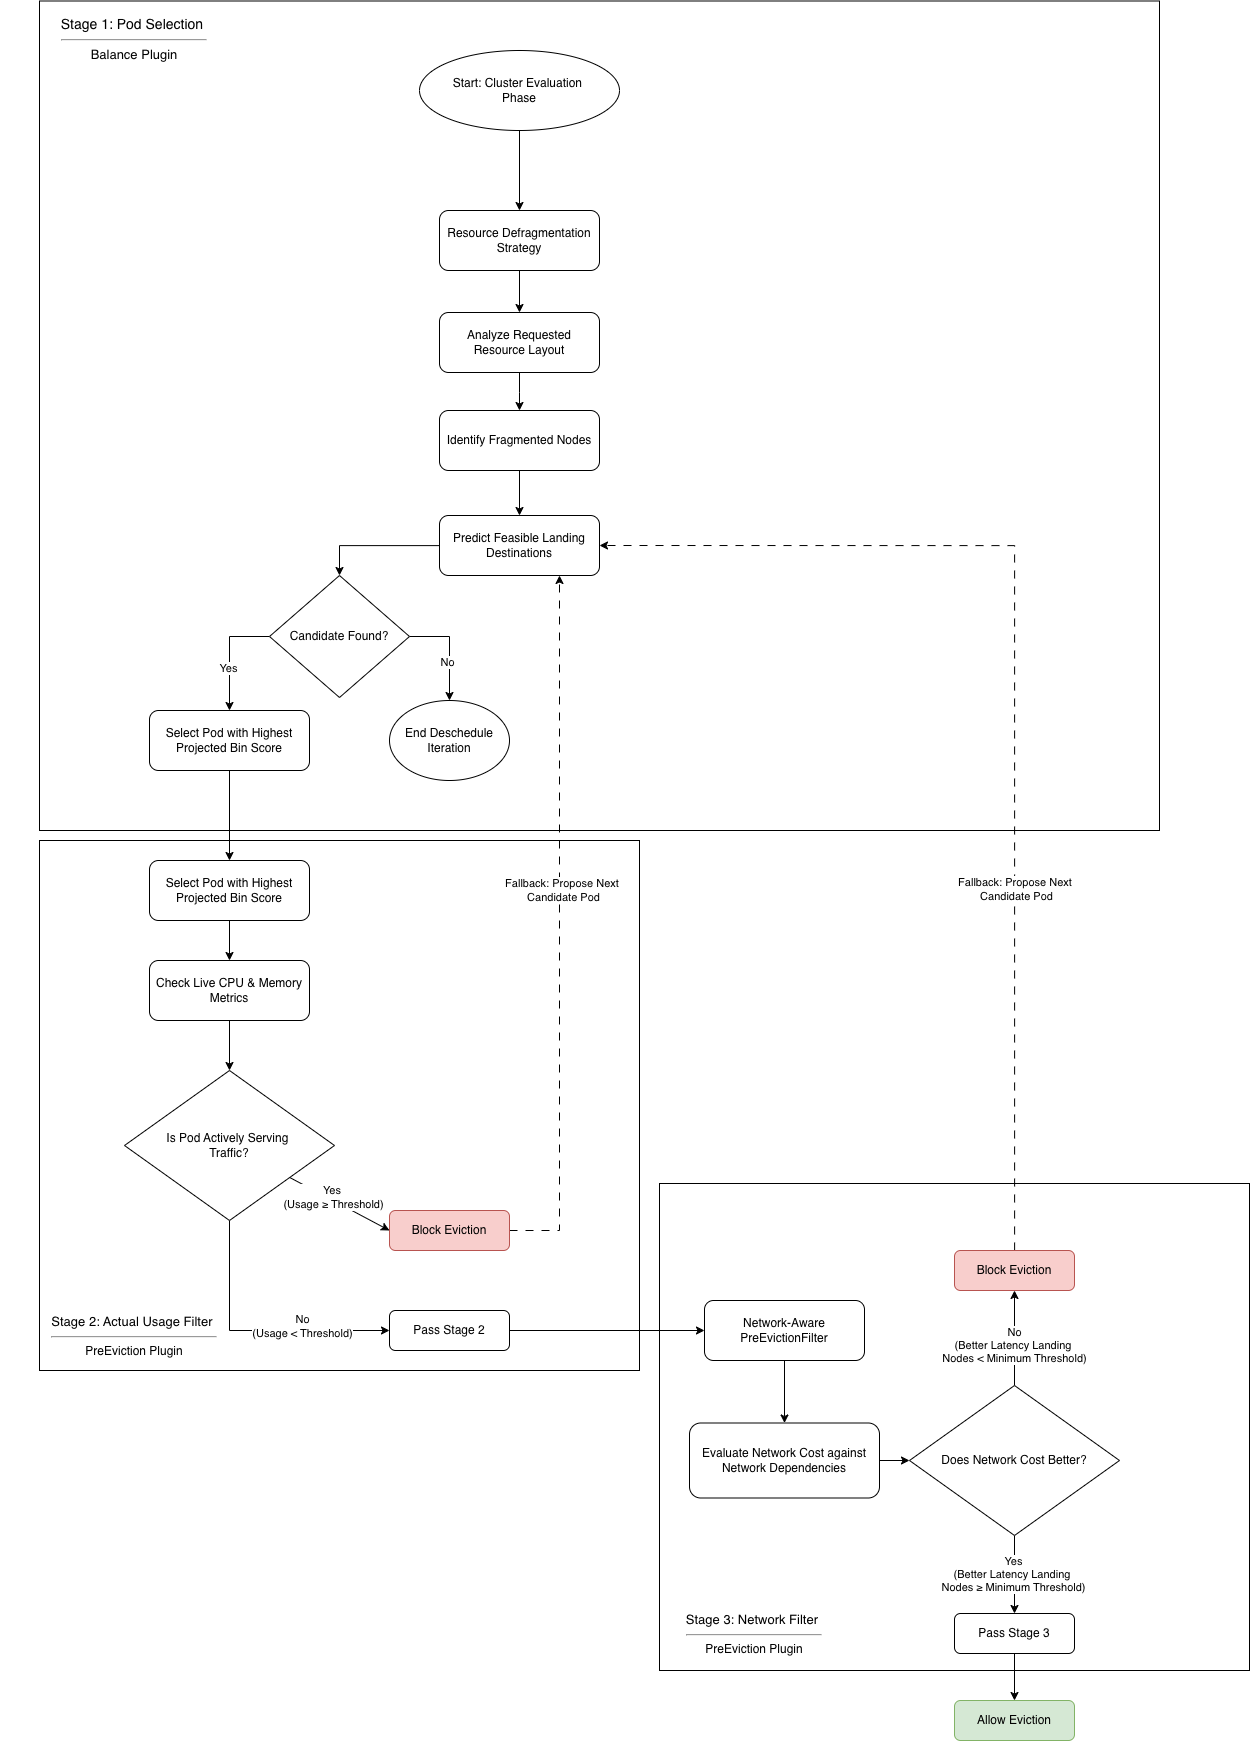

The diagram above was exported from draw.io. Its source (the exported page's mxGraphModel, read from the mxfile embedded in the PNG):
<mxGraphModel dx="2926" dy="2456" grid="1" gridSize="10" guides="1" tooltips="1" connect="1" arrows="1" fold="1" page="1" pageScale="1" pageWidth="850" pageHeight="1100" math="0" shadow="0">
  <root>
    <mxCell id="0" />
    <mxCell id="1" parent="0" />
    <mxCell id="2" parent="1" style="whiteSpace=wrap;html=1;" value="" vertex="1">
      <mxGeometry height="487" width="590" x="2800" y="123" as="geometry" />
    </mxCell>
    <mxCell id="3" parent="1" style="whiteSpace=wrap;html=1;" value="" vertex="1">
      <mxGeometry height="530" width="600" x="2180" y="-220" as="geometry" />
    </mxCell>
    <mxCell id="4" parent="1" style="whiteSpace=wrap;html=1;" value="" vertex="1">
      <mxGeometry height="829.5" width="1120" x="2180" y="-1059.5" as="geometry" />
    </mxCell>
    <mxCell id="5" edge="1" parent="1" source="6" style="edgeStyle=orthogonalEdgeStyle;rounded=0;orthogonalLoop=1;jettySize=auto;html=1;entryX=0.5;entryY=0;entryDx=0;entryDy=0;" target="8">
      <mxGeometry relative="1" as="geometry">
        <mxPoint x="2660" y="-820" as="targetPoint" />
      </mxGeometry>
    </mxCell>
    <mxCell id="6" parent="1" style="ellipse;whiteSpace=wrap;html=1;" value="Start: Cluster Evaluation&amp;nbsp;&lt;div&gt;Phase&lt;/div&gt;" vertex="1">
      <mxGeometry height="80" width="200" x="2560" y="-1010" as="geometry" />
    </mxCell>
    <mxCell id="7" edge="1" parent="1" source="8" style="edgeStyle=orthogonalEdgeStyle;rounded=0;orthogonalLoop=1;jettySize=auto;html=1;entryX=0.5;entryY=0;entryDx=0;entryDy=0;" target="10">
      <mxGeometry relative="1" as="geometry" />
    </mxCell>
    <mxCell id="8" parent="1" style="rounded=1;whiteSpace=wrap;html=1;" value="Resource Defragmentation Strategy" vertex="1">
      <mxGeometry height="60" width="160" x="2580" y="-850" as="geometry" />
    </mxCell>
    <mxCell id="9" edge="1" parent="1" source="10" style="edgeStyle=orthogonalEdgeStyle;rounded=0;orthogonalLoop=1;jettySize=auto;html=1;entryX=0.5;entryY=0;entryDx=0;entryDy=0;" target="12">
      <mxGeometry relative="1" as="geometry" />
    </mxCell>
    <mxCell id="10" parent="1" style="rounded=1;whiteSpace=wrap;html=1;" value="Analyze Requested Resource Layout" vertex="1">
      <mxGeometry height="60" width="160" x="2580" y="-748" as="geometry" />
    </mxCell>
    <mxCell id="11" edge="1" parent="1" source="12" style="edgeStyle=orthogonalEdgeStyle;rounded=0;orthogonalLoop=1;jettySize=auto;html=1;entryX=0.5;entryY=0;entryDx=0;entryDy=0;" target="14">
      <mxGeometry relative="1" as="geometry" />
    </mxCell>
    <mxCell id="12" parent="1" style="rounded=1;whiteSpace=wrap;html=1;" value="Identify Fragmented Nodes" vertex="1">
      <mxGeometry height="60" width="160" x="2580" y="-650" as="geometry" />
    </mxCell>
    <mxCell id="13" edge="1" parent="1" source="14" style="edgeStyle=orthogonalEdgeStyle;rounded=0;orthogonalLoop=1;jettySize=auto;html=1;entryX=0.5;entryY=0;entryDx=0;entryDy=0;" target="19">
      <mxGeometry relative="1" as="geometry" />
    </mxCell>
    <mxCell id="14" parent="1" style="rounded=1;whiteSpace=wrap;html=1;" value="Predict Feasible Landing Destinations" vertex="1">
      <mxGeometry height="60" width="160" x="2580" y="-545" as="geometry" />
    </mxCell>
    <mxCell id="15" edge="1" parent="1" source="19" style="edgeStyle=orthogonalEdgeStyle;rounded=0;orthogonalLoop=1;jettySize=auto;html=1;entryX=0.5;entryY=0;entryDx=0;entryDy=0;">
      <mxGeometry relative="1" as="geometry">
        <Array as="points">
          <mxPoint x="2370" y="-424" />
        </Array>
        <mxPoint x="2370" y="-350" as="targetPoint" />
      </mxGeometry>
    </mxCell>
    <mxCell id="16" connectable="0" parent="15" style="edgeLabel;html=1;align=center;verticalAlign=middle;resizable=0;points=[];" value="Yes" vertex="1">
      <mxGeometry relative="1" x="0.2557" y="-2" as="geometry">
        <mxPoint as="offset" />
      </mxGeometry>
    </mxCell>
    <mxCell id="17" edge="1" parent="1" source="19" style="edgeStyle=orthogonalEdgeStyle;rounded=0;orthogonalLoop=1;jettySize=auto;html=1;entryX=0.5;entryY=0;entryDx=0;entryDy=0;exitX=1;exitY=0.5;exitDx=0;exitDy=0;" target="20">
      <mxGeometry relative="1" as="geometry">
        <mxPoint x="2590" y="-340" as="targetPoint" />
      </mxGeometry>
    </mxCell>
    <mxCell id="18" connectable="0" parent="17" style="edgeLabel;html=1;align=center;verticalAlign=middle;resizable=0;points=[];" value="No" vertex="1">
      <mxGeometry relative="1" x="0.2463" y="-3" as="geometry">
        <mxPoint as="offset" />
      </mxGeometry>
    </mxCell>
    <mxCell id="19" parent="1" style="rhombus;whiteSpace=wrap;html=1;" value="Candidate Found?" vertex="1">
      <mxGeometry height="122" width="140" x="2410" y="-485" as="geometry" />
    </mxCell>
    <mxCell id="20" parent="1" style="ellipse;whiteSpace=wrap;html=1;" value="End Deschedule Iteration" vertex="1">
      <mxGeometry height="80" width="120" x="2530" y="-360" as="geometry" />
    </mxCell>
    <mxCell id="21" edge="1" parent="1" source="22" style="edgeStyle=orthogonalEdgeStyle;rounded=0;orthogonalLoop=1;jettySize=auto;html=1;entryX=0.5;entryY=0;entryDx=0;entryDy=0;" target="24">
      <mxGeometry relative="1" as="geometry" />
    </mxCell>
    <mxCell id="22" parent="1" style="rounded=1;whiteSpace=wrap;html=1;" value="Select Pod with Highest Projected Bin Score" vertex="1">
      <mxGeometry height="60" width="160" x="2290" y="-350" as="geometry" />
    </mxCell>
    <mxCell id="23" edge="1" parent="1" source="24" style="edgeStyle=orthogonalEdgeStyle;rounded=0;orthogonalLoop=1;jettySize=auto;html=1;entryX=0.5;entryY=0;entryDx=0;entryDy=0;" target="26">
      <mxGeometry relative="1" as="geometry" />
    </mxCell>
    <mxCell id="24" parent="1" style="rounded=1;whiteSpace=wrap;html=1;" value="Select Pod with Highest Projected Bin Score" vertex="1">
      <mxGeometry height="60" width="160" x="2290" y="-200" as="geometry" />
    </mxCell>
    <mxCell id="25" edge="1" parent="1" source="26" style="edgeStyle=orthogonalEdgeStyle;rounded=0;orthogonalLoop=1;jettySize=auto;html=1;entryX=0.5;entryY=0;entryDx=0;entryDy=0;" target="31">
      <mxGeometry relative="1" as="geometry" />
    </mxCell>
    <mxCell id="26" parent="1" style="rounded=1;whiteSpace=wrap;html=1;" value="Check Live CPU &amp;amp; Memory Metrics" vertex="1">
      <mxGeometry height="60" width="160" x="2290" y="-100" as="geometry" />
    </mxCell>
    <mxCell id="27" edge="1" parent="1" source="31" style="rounded=0;orthogonalLoop=1;jettySize=auto;html=1;entryX=0;entryY=0.5;entryDx=0;entryDy=0;" target="34">
      <mxGeometry relative="1" as="geometry" />
    </mxCell>
    <mxCell id="28" connectable="0" parent="27" style="edgeLabel;html=1;align=center;verticalAlign=middle;resizable=0;points=[];" value="Yes&amp;nbsp;&lt;div&gt;(Usage&amp;nbsp;&lt;span style=&quot;background-color: light-dark(#ffffff, var(--ge-dark-color, #121212)); color: light-dark(rgb(0, 0, 0), rgb(255, 255, 255));&quot;&gt;≥&lt;/span&gt;&lt;span style=&quot;background-color: light-dark(#ffffff, var(--ge-dark-color, #121212)); color: light-dark(rgb(0, 0, 0), rgb(255, 255, 255));&quot;&gt;&amp;nbsp;Threshold)&lt;/span&gt;&lt;/div&gt;" vertex="1">
      <mxGeometry relative="1" x="-0.16" y="3" as="geometry">
        <mxPoint as="offset" />
      </mxGeometry>
    </mxCell>
    <mxCell id="29" edge="1" parent="1" source="31" style="edgeStyle=orthogonalEdgeStyle;rounded=0;orthogonalLoop=1;jettySize=auto;html=1;entryX=0;entryY=0.5;entryDx=0;entryDy=0;exitX=0.5;exitY=1;exitDx=0;exitDy=0;" target="35">
      <mxGeometry relative="1" as="geometry">
        <mxPoint x="2380" y="280" as="targetPoint" />
      </mxGeometry>
    </mxCell>
    <mxCell id="30" connectable="0" parent="29" style="edgeLabel;html=1;align=center;verticalAlign=middle;resizable=0;points=[];" value="No&lt;div&gt;(Usage &amp;lt; Threshold)&lt;/div&gt;" vertex="1">
      <mxGeometry relative="1" x="0.3531" y="5" as="geometry">
        <mxPoint as="offset" />
      </mxGeometry>
    </mxCell>
    <mxCell id="31" parent="1" style="rhombus;whiteSpace=wrap;html=1;" value="Is Pod Actively Serving&amp;nbsp;&lt;div&gt;Traffic?&lt;/div&gt;" vertex="1">
      <mxGeometry height="150" width="210" x="2265" y="10" as="geometry" />
    </mxCell>
    <mxCell id="32" edge="1" parent="1" source="34" style="rounded=0;orthogonalLoop=1;jettySize=auto;html=1;entryX=0.75;entryY=1;entryDx=0;entryDy=0;edgeStyle=orthogonalEdgeStyle;exitX=1;exitY=0.5;exitDx=0;exitDy=0;dashed=1;dashPattern=8 8;" target="14">
      <mxGeometry relative="1" as="geometry" />
    </mxCell>
    <mxCell id="33" connectable="0" parent="32" style="edgeLabel;html=1;align=center;verticalAlign=middle;resizable=0;points=[];" value="Fallback: Propose Next&amp;nbsp;&lt;div&gt;Candidate Pod&lt;/div&gt;" vertex="1">
      <mxGeometry relative="1" x="0.1088" y="-3" as="geometry">
        <mxPoint as="offset" />
      </mxGeometry>
    </mxCell>
    <mxCell id="34" parent="1" style="rounded=1;whiteSpace=wrap;html=1;fillColor=#f8cecc;strokeColor=#b85450;" value="Block Eviction" vertex="1">
      <mxGeometry height="40" width="120" x="2530" y="150" as="geometry" />
    </mxCell>
    <mxCell id="35" parent="1" style="rounded=1;whiteSpace=wrap;html=1;" value="Pass Stage 2" vertex="1">
      <mxGeometry height="40" width="120" x="2530" y="250" as="geometry" />
    </mxCell>
    <mxCell id="36" edge="1" parent="1" source="40" style="edgeStyle=orthogonalEdgeStyle;rounded=0;orthogonalLoop=1;jettySize=auto;html=1;entryX=0.5;entryY=0;entryDx=0;entryDy=0;" target="38">
      <mxGeometry relative="1" as="geometry">
        <mxPoint x="3050.000000000001" y="270" as="targetPoint" />
      </mxGeometry>
    </mxCell>
    <mxCell id="37" edge="1" parent="1" source="38" style="edgeStyle=orthogonalEdgeStyle;rounded=0;orthogonalLoop=1;jettySize=auto;html=1;entryX=0;entryY=0.5;entryDx=0;entryDy=0;" target="45">
      <mxGeometry relative="1" as="geometry" />
    </mxCell>
    <mxCell id="38" parent="1" style="rounded=1;whiteSpace=wrap;html=1;" value="Evaluate Network Cost against Network Dependencies" vertex="1">
      <mxGeometry height="75" width="190" x="2830" y="362.5" as="geometry" />
    </mxCell>
    <mxCell id="39" edge="1" parent="1" source="35" style="edgeStyle=orthogonalEdgeStyle;rounded=0;orthogonalLoop=1;jettySize=auto;html=1;" target="40" value="">
      <mxGeometry relative="1" as="geometry">
        <mxPoint x="2650" y="270" as="sourcePoint" />
        <mxPoint x="2840" y="270" as="targetPoint" />
      </mxGeometry>
    </mxCell>
    <mxCell id="40" parent="1" style="rounded=1;whiteSpace=wrap;html=1;" value="Network-Aware&lt;div&gt;PreEvictionFilter&lt;/div&gt;" vertex="1">
      <mxGeometry height="60" width="160" x="2845" y="240" as="geometry" />
    </mxCell>
    <mxCell id="41" edge="1" parent="1" source="45" style="edgeStyle=orthogonalEdgeStyle;rounded=0;orthogonalLoop=1;jettySize=auto;html=1;entryX=0.5;entryY=1;entryDx=0;entryDy=0;" target="48">
      <mxGeometry relative="1" as="geometry" />
    </mxCell>
    <mxCell id="42" connectable="0" parent="41" style="edgeLabel;html=1;align=center;verticalAlign=middle;resizable=0;points=[];" value="No&lt;div&gt;(Better Latency&amp;nbsp;&lt;span style=&quot;background-color: light-dark(#ffffff, var(--ge-dark-color, #121212)); color: light-dark(rgb(0, 0, 0), rgb(255, 255, 255));&quot;&gt;Landing&amp;nbsp;&lt;/span&gt;&lt;/div&gt;&lt;div&gt;&lt;span style=&quot;background-color: light-dark(#ffffff, var(--ge-dark-color, #121212)); color: light-dark(rgb(0, 0, 0), rgb(255, 255, 255));&quot;&gt;Nodes &amp;lt; Minimum Threshold)&lt;/span&gt;&lt;/div&gt;" vertex="1">
      <mxGeometry relative="1" x="-0.159" y="1" as="geometry">
        <mxPoint y="-1" as="offset" />
      </mxGeometry>
    </mxCell>
    <mxCell id="43" edge="1" parent="1" source="45" style="edgeStyle=orthogonalEdgeStyle;rounded=0;orthogonalLoop=1;jettySize=auto;html=1;entryX=0.5;entryY=0;entryDx=0;entryDy=0;" target="50">
      <mxGeometry relative="1" as="geometry">
        <mxPoint x="3155" y="540" as="targetPoint" />
      </mxGeometry>
    </mxCell>
    <mxCell id="44" connectable="0" parent="43" style="edgeLabel;html=1;align=center;verticalAlign=middle;resizable=0;points=[];" value="Yes&lt;br&gt;&lt;div&gt;(Better Latency &lt;span style=&quot;color: light-dark(rgb(0, 0, 0), rgb(255, 255, 255));&quot;&gt;Landing&amp;nbsp;&lt;/span&gt;&lt;/div&gt;&lt;div&gt;&lt;span style=&quot;color: light-dark(rgb(0, 0, 0), rgb(255, 255, 255));&quot;&gt;Nodes&amp;nbsp;&lt;/span&gt;≥&lt;span style=&quot;color: light-dark(rgb(0, 0, 0), rgb(255, 255, 255));&quot;&gt;&amp;nbsp;Minimum Threshold)&lt;/span&gt;&lt;/div&gt;" vertex="1">
      <mxGeometry relative="1" x="-0.0513" y="-2" as="geometry">
        <mxPoint as="offset" />
      </mxGeometry>
    </mxCell>
    <mxCell id="45" parent="1" style="rhombus;whiteSpace=wrap;html=1;" value="Does Network Cost Better?" vertex="1">
      <mxGeometry height="150" width="210" x="3050" y="325" as="geometry" />
    </mxCell>
    <mxCell id="46" edge="1" parent="1" source="48" style="edgeStyle=orthogonalEdgeStyle;rounded=0;orthogonalLoop=1;jettySize=auto;html=1;entryX=1;entryY=0.5;entryDx=0;entryDy=0;dashed=1;dashPattern=8 8;" target="14">
      <mxGeometry relative="1" as="geometry">
        <Array as="points">
          <mxPoint x="3155" y="-515" />
        </Array>
      </mxGeometry>
    </mxCell>
    <mxCell id="47" connectable="0" parent="46" style="edgeLabel;html=1;align=center;verticalAlign=middle;resizable=0;points=[];" value="Fallback: Propose Next&amp;nbsp;&lt;div&gt;Candidate Pod&lt;/div&gt;" vertex="1">
      <mxGeometry relative="1" x="-0.3538" y="-1" as="geometry">
        <mxPoint as="offset" />
      </mxGeometry>
    </mxCell>
    <mxCell id="48" parent="1" style="rounded=1;whiteSpace=wrap;html=1;fillColor=#f8cecc;strokeColor=#b85450;" value="Block Eviction" vertex="1">
      <mxGeometry height="40" width="120" x="3095" y="190" as="geometry" />
    </mxCell>
    <mxCell id="49" edge="1" parent="1" source="50" style="edgeStyle=orthogonalEdgeStyle;rounded=0;orthogonalLoop=1;jettySize=auto;html=1;entryX=0.5;entryY=0;entryDx=0;entryDy=0;" target="51">
      <mxGeometry relative="1" as="geometry">
        <mxPoint x="3155" y="680" as="targetPoint" />
      </mxGeometry>
    </mxCell>
    <mxCell id="50" parent="1" style="rounded=1;whiteSpace=wrap;html=1;" value="Pass Stage 3" vertex="1">
      <mxGeometry height="40" width="120" x="3095" y="553" as="geometry" />
    </mxCell>
    <mxCell id="51" parent="1" style="rounded=1;whiteSpace=wrap;html=1;fillColor=#d5e8d4;strokeColor=#82b366;" value="Allow Eviction" vertex="1">
      <mxGeometry height="40" width="120" x="3095" y="640" as="geometry" />
    </mxCell>
    <mxCell id="52" parent="1" style="text;html=1;whiteSpace=wrap;strokeColor=none;fillColor=none;align=center;verticalAlign=middle;rounded=0;" value="&lt;font style=&quot;font-size: 14px;&quot;&gt;Stage 1: Pod Selection&lt;/font&gt;&lt;font style=&quot;font-size: 15px;&quot;&gt;&amp;nbsp;&lt;/font&gt;&lt;hr&gt;&lt;font style=&quot;font-size: 13px;&quot;&gt;Balance Plugin&lt;/font&gt;" vertex="1">
      <mxGeometry height="30" width="270" x="2140" y="-1037" as="geometry" />
    </mxCell>
    <mxCell id="53" parent="1" style="text;html=1;whiteSpace=wrap;strokeColor=none;fillColor=none;align=center;verticalAlign=middle;rounded=0;" value="&lt;font style=&quot;font-size: 13px;&quot;&gt;Stage 3: Network Filter&lt;/font&gt;&lt;font style=&quot;font-size: 15px;&quot;&gt;&amp;nbsp;&lt;/font&gt;&lt;hr&gt;&lt;font&gt;PreEviction Plugin&lt;/font&gt;" vertex="1">
      <mxGeometry height="30" width="270" x="2760" y="558" as="geometry" />
    </mxCell>
    <mxCell id="54" parent="1" style="text;html=1;whiteSpace=wrap;strokeColor=none;fillColor=none;align=center;verticalAlign=middle;rounded=0;" value="&lt;font style=&quot;font-size: 13px;&quot;&gt;Stage 2: Actual Usage Filter&lt;/font&gt;&lt;font style=&quot;font-size: 15px;&quot;&gt;&amp;nbsp;&lt;/font&gt;&lt;hr&gt;&lt;font&gt;PreEviction Plugin&lt;/font&gt;" vertex="1">
      <mxGeometry height="30" width="270" x="2140" y="260" as="geometry" />
    </mxCell>
  </root>
</mxGraphModel>